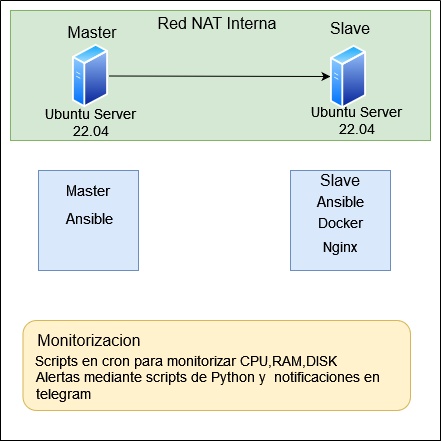

The diagram above was exported from draw.io. Its source (the exported page's mxGraphModel, read from the mxfile embedded in the PNG):
<mxGraphModel dx="1304" dy="704" grid="1" gridSize="10" guides="1" tooltips="1" connect="1" arrows="1" fold="1" page="1" pageScale="1" pageWidth="827" pageHeight="1169" math="0" shadow="0">
  <root>
    <mxCell id="0" />
    <mxCell id="1" parent="0" />
    <mxCell id="OiDhf2oz0HeLRmlVTqJ--1" value="" style="swimlane;startSize=0;align=center;" vertex="1" parent="1">
      <mxGeometry x="240" y="200" width="440" height="440" as="geometry">
        <mxRectangle x="240" y="200" width="50" height="40" as="alternateBounds" />
      </mxGeometry>
    </mxCell>
    <mxCell id="OiDhf2oz0HeLRmlVTqJ--45" value="" style="whiteSpace=wrap;html=1;aspect=fixed;fillColor=#dae8fc;strokeColor=#6c8ebf;" vertex="1" parent="OiDhf2oz0HeLRmlVTqJ--1">
      <mxGeometry x="290" y="170" width="100" height="100" as="geometry" />
    </mxCell>
    <mxCell id="OiDhf2oz0HeLRmlVTqJ--22" value="" style="rounded=0;whiteSpace=wrap;html=1;fillColor=#d5e8d4;strokeColor=#82b366;" vertex="1" parent="OiDhf2oz0HeLRmlVTqJ--1">
      <mxGeometry x="10" y="10" width="420" height="130" as="geometry" />
    </mxCell>
    <mxCell id="OiDhf2oz0HeLRmlVTqJ--5" value="" style="endArrow=classic;html=1;rounded=0;exitX=1;exitY=0.5;exitDx=0;exitDy=0;entryX=0;entryY=0.5;entryDx=0;entryDy=0;" edge="1" parent="OiDhf2oz0HeLRmlVTqJ--1" source="OiDhf2oz0HeLRmlVTqJ--31" target="OiDhf2oz0HeLRmlVTqJ--47">
      <mxGeometry width="50" height="50" relative="1" as="geometry">
        <mxPoint x="160" y="61.5" as="sourcePoint" />
        <mxPoint x="255" y="62.5" as="targetPoint" />
      </mxGeometry>
    </mxCell>
    <mxCell id="OiDhf2oz0HeLRmlVTqJ--10" value="" style="whiteSpace=wrap;html=1;aspect=fixed;fillColor=#dae8fc;strokeColor=#6c8ebf;" vertex="1" parent="OiDhf2oz0HeLRmlVTqJ--1">
      <mxGeometry x="38" y="170" width="100" height="100" as="geometry" />
    </mxCell>
    <mxCell id="OiDhf2oz0HeLRmlVTqJ--17" value="" style="rounded=1;whiteSpace=wrap;html=1;fillColor=#fff2cc;strokeColor=#d6b656;" vertex="1" parent="OiDhf2oz0HeLRmlVTqJ--1">
      <mxGeometry x="22.48" y="320" width="387.52" height="90" as="geometry" />
    </mxCell>
    <mxCell id="OiDhf2oz0HeLRmlVTqJ--18" value="Monitorizacion" style="text;strokeColor=none;align=center;fillColor=none;html=1;verticalAlign=middle;whiteSpace=wrap;rounded=0;fontSize=16;" vertex="1" parent="OiDhf2oz0HeLRmlVTqJ--1">
      <mxGeometry x="48.6" y="330" width="80" height="20" as="geometry" />
    </mxCell>
    <mxCell id="OiDhf2oz0HeLRmlVTqJ--20" value="Scripts en cron para monitorizar CPU,RAM,DISK" style="text;strokeColor=none;align=left;fillColor=none;html=1;verticalAlign=middle;whiteSpace=wrap;rounded=0;fontSize=14;" vertex="1" parent="OiDhf2oz0HeLRmlVTqJ--1">
      <mxGeometry x="33.48" y="350" width="356.52" height="20" as="geometry" />
    </mxCell>
    <mxCell id="OiDhf2oz0HeLRmlVTqJ--27" value="Docker" style="text;strokeColor=none;align=center;fillColor=none;html=1;verticalAlign=middle;whiteSpace=wrap;rounded=0;fontSize=14;" vertex="1" parent="OiDhf2oz0HeLRmlVTqJ--1">
      <mxGeometry x="320" y="212.39999999999998" width="40" height="20" as="geometry" />
    </mxCell>
    <mxCell id="OiDhf2oz0HeLRmlVTqJ--29" value="Nginx" style="text;strokeColor=none;align=center;fillColor=none;html=1;verticalAlign=middle;whiteSpace=wrap;rounded=0;fontSize=14;" vertex="1" parent="OiDhf2oz0HeLRmlVTqJ--1">
      <mxGeometry x="320" y="236.39999999999998" width="40" height="20" as="geometry" />
    </mxCell>
    <mxCell id="OiDhf2oz0HeLRmlVTqJ--31" value="" style="image;aspect=fixed;perimeter=ellipsePerimeter;html=1;align=center;shadow=0;dashed=0;spacingTop=3;image=img/lib/active_directory/generic_server.svg;fontSize=13;" vertex="1" parent="OiDhf2oz0HeLRmlVTqJ--1">
      <mxGeometry x="71.6" y="43" width="36.4" height="65" as="geometry" />
    </mxCell>
    <mxCell id="OiDhf2oz0HeLRmlVTqJ--34" value="Ansible" style="text;strokeColor=none;align=center;fillColor=none;html=1;verticalAlign=middle;whiteSpace=wrap;rounded=0;fontSize=15;" vertex="1" parent="OiDhf2oz0HeLRmlVTqJ--1">
      <mxGeometry x="320" y="191" width="40" height="20" as="geometry" />
    </mxCell>
    <mxCell id="OiDhf2oz0HeLRmlVTqJ--36" value="Alertas mediante scripts de Python y&amp;nbsp; notificaciones en telegram" style="text;strokeColor=none;align=left;fillColor=none;html=1;verticalAlign=middle;whiteSpace=wrap;rounded=0;fontSize=14;" vertex="1" parent="OiDhf2oz0HeLRmlVTqJ--1">
      <mxGeometry x="34.48" y="375" width="355.52" height="20" as="geometry" />
    </mxCell>
    <mxCell id="OiDhf2oz0HeLRmlVTqJ--26" value="Slave" style="text;strokeColor=none;align=center;fillColor=none;html=1;verticalAlign=middle;whiteSpace=wrap;rounded=0;fontSize=16;" vertex="1" parent="OiDhf2oz0HeLRmlVTqJ--1">
      <mxGeometry x="320" y="170" width="40" height="20" as="geometry" />
    </mxCell>
    <mxCell id="OiDhf2oz0HeLRmlVTqJ--25" value="Master" style="text;strokeColor=none;align=center;fillColor=none;html=1;verticalAlign=middle;whiteSpace=wrap;rounded=0;fontSize=15;" vertex="1" parent="OiDhf2oz0HeLRmlVTqJ--1">
      <mxGeometry x="68.00000000000001" y="180" width="40" height="20" as="geometry" />
    </mxCell>
    <mxCell id="OiDhf2oz0HeLRmlVTqJ--38" value="Ansible" style="text;strokeColor=none;align=center;fillColor=none;html=1;verticalAlign=middle;whiteSpace=wrap;rounded=0;fontSize=15;" vertex="1" parent="OiDhf2oz0HeLRmlVTqJ--1">
      <mxGeometry x="69.00000000000001" y="208.4" width="40" height="20" as="geometry" />
    </mxCell>
    <mxCell id="OiDhf2oz0HeLRmlVTqJ--47" value="" style="image;aspect=fixed;perimeter=ellipsePerimeter;html=1;align=center;shadow=0;dashed=0;spacingTop=3;image=img/lib/active_directory/generic_server.svg;fontSize=13;" vertex="1" parent="OiDhf2oz0HeLRmlVTqJ--1">
      <mxGeometry x="330" y="43.5" width="36.4" height="65" as="geometry" />
    </mxCell>
    <mxCell id="OiDhf2oz0HeLRmlVTqJ--39" value="Ubuntu Server 22.04" style="text;strokeColor=none;align=center;fillColor=none;html=1;verticalAlign=middle;whiteSpace=wrap;rounded=0;fontSize=14;" vertex="1" parent="OiDhf2oz0HeLRmlVTqJ--1">
      <mxGeometry x="310" y="110" width="93.04" height="20" as="geometry" />
    </mxCell>
    <mxCell id="OiDhf2oz0HeLRmlVTqJ--9" value="Slave" style="text;strokeColor=none;align=center;fillColor=none;html=1;verticalAlign=middle;whiteSpace=wrap;rounded=0;fontSize=16;" vertex="1" parent="OiDhf2oz0HeLRmlVTqJ--1">
      <mxGeometry x="330" y="18" width="40" height="20" as="geometry" />
    </mxCell>
    <mxCell id="OiDhf2oz0HeLRmlVTqJ--48" value="Ubuntu Server 22.04" style="text;strokeColor=none;align=center;fillColor=none;html=1;verticalAlign=middle;whiteSpace=wrap;rounded=0;fontSize=14;" vertex="1" parent="OiDhf2oz0HeLRmlVTqJ--1">
      <mxGeometry x="43.99999999999998" y="112" width="93.04" height="20" as="geometry" />
    </mxCell>
    <mxCell id="OiDhf2oz0HeLRmlVTqJ--6" value="Master" style="text;strokeColor=none;align=center;fillColor=none;html=1;verticalAlign=middle;whiteSpace=wrap;rounded=0;fontSize=16;" vertex="1" parent="1">
      <mxGeometry x="311.6" y="221.5" width="40" height="20" as="geometry" />
    </mxCell>
    <mxCell id="OiDhf2oz0HeLRmlVTqJ--23" value="Red NAT Interna" style="text;strokeColor=none;align=center;fillColor=none;html=1;verticalAlign=middle;whiteSpace=wrap;rounded=0;fontSize=16;fontStyle=0" vertex="1" parent="1">
      <mxGeometry x="389" y="218" width="136" height="10" as="geometry" />
    </mxCell>
  </root>
</mxGraphModel>